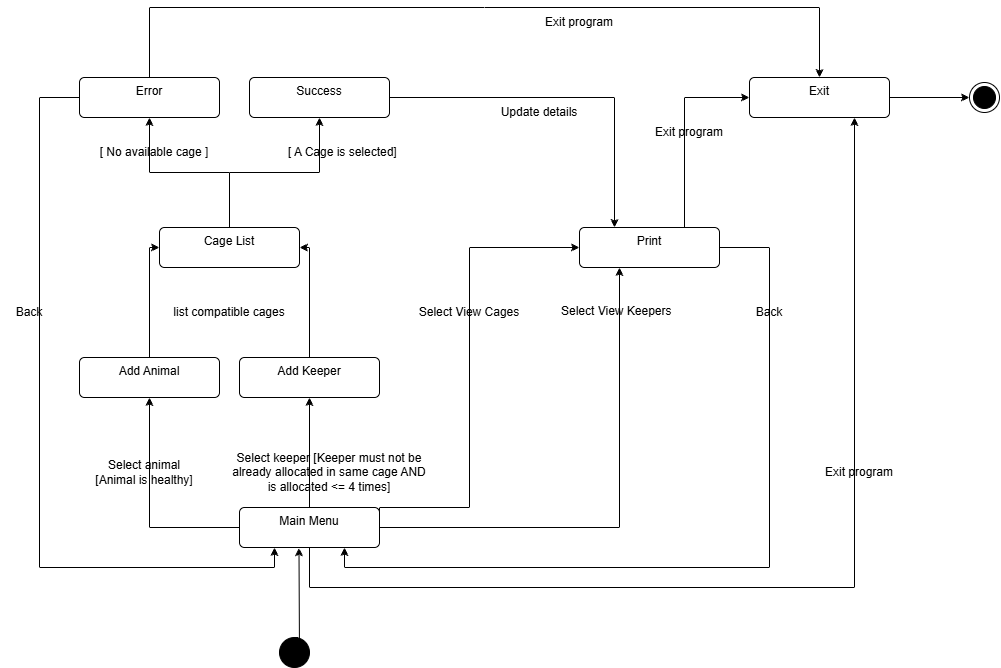

The diagram above was exported from draw.io. Its source (the exported page's mxGraphModel, read from the mxfile embedded in the PNG):
<mxGraphModel dx="1722" dy="2067" grid="1" gridSize="10" guides="1" tooltips="1" connect="1" arrows="1" fold="1" page="1" pageScale="1" pageWidth="1300" pageHeight="1169" math="0" shadow="0">
  <root>
    <mxCell id="0" />
    <mxCell id="1" parent="0" />
    <mxCell id="QQ0vtXFZZ5PVcHJ7sBfz-1" parent="1" style="ellipse;fillColor=strokeColor;html=1;" value="" vertex="1">
      <mxGeometry height="30" width="30" x="550" y="350" as="geometry" />
    </mxCell>
    <mxCell id="QQ0vtXFZZ5PVcHJ7sBfz-2" parent="1" style="ellipse;html=1;shape=endState;fillColor=strokeColor;" value="" vertex="1">
      <mxGeometry height="30" width="30" x="1240" y="-205" as="geometry" />
    </mxCell>
    <mxCell id="7UHOEvd40Qsy2NppaX_t-21" edge="1" parent="1" source="QQ0vtXFZZ5PVcHJ7sBfz-4" style="edgeStyle=orthogonalEdgeStyle;rounded=0;orthogonalLoop=1;jettySize=auto;html=1;entryX=1;entryY=0.5;entryDx=0;entryDy=0;" target="7UHOEvd40Qsy2NppaX_t-16">
      <mxGeometry relative="1" as="geometry">
        <Array as="points">
          <mxPoint x="580" y="-40" />
        </Array>
      </mxGeometry>
    </mxCell>
    <mxCell id="QQ0vtXFZZ5PVcHJ7sBfz-4" parent="1" style="html=1;align=center;verticalAlign=top;rounded=1;absoluteArcSize=1;arcSize=10;dashed=0;whiteSpace=wrap;" value="Add Keeper" vertex="1">
      <mxGeometry height="40" width="140" x="510" y="70" as="geometry" />
    </mxCell>
    <mxCell id="7UHOEvd40Qsy2NppaX_t-20" edge="1" parent="1" source="QQ0vtXFZZ5PVcHJ7sBfz-5" style="edgeStyle=orthogonalEdgeStyle;rounded=0;orthogonalLoop=1;jettySize=auto;html=1;entryX=0;entryY=0.5;entryDx=0;entryDy=0;" target="7UHOEvd40Qsy2NppaX_t-16">
      <mxGeometry relative="1" as="geometry">
        <Array as="points">
          <mxPoint x="420" y="-40" />
        </Array>
      </mxGeometry>
    </mxCell>
    <mxCell id="QQ0vtXFZZ5PVcHJ7sBfz-5" parent="1" style="html=1;align=center;verticalAlign=top;rounded=1;absoluteArcSize=1;arcSize=10;dashed=0;whiteSpace=wrap;" value="Add Animal" vertex="1">
      <mxGeometry height="40" width="140" x="350" y="70" as="geometry" />
    </mxCell>
    <mxCell id="7UHOEvd40Qsy2NppaX_t-8" edge="1" parent="1" source="QQ0vtXFZZ5PVcHJ7sBfz-1" style="edgeStyle=orthogonalEdgeStyle;rounded=0;orthogonalLoop=1;jettySize=auto;html=1;exitX=0.5;exitY=0;exitDx=0;exitDy=0;entryX=0.425;entryY=1.007;entryDx=0;entryDy=0;entryPerimeter=0;" target="7UHOEvd40Qsy2NppaX_t-7">
      <mxGeometry relative="1" as="geometry">
        <Array as="points">
          <mxPoint x="570" y="370" />
          <mxPoint x="570" y="344" />
        </Array>
        <mxPoint x="580" y="350" as="sourcePoint" />
      </mxGeometry>
    </mxCell>
    <mxCell id="7UHOEvd40Qsy2NppaX_t-10" edge="1" parent="1" source="7UHOEvd40Qsy2NppaX_t-7" style="edgeStyle=orthogonalEdgeStyle;rounded=0;orthogonalLoop=1;jettySize=auto;html=1;entryX=0.5;entryY=1;entryDx=0;entryDy=0;" target="QQ0vtXFZZ5PVcHJ7sBfz-4">
      <mxGeometry relative="1" as="geometry" />
    </mxCell>
    <mxCell id="7UHOEvd40Qsy2NppaX_t-11" edge="1" parent="1" source="7UHOEvd40Qsy2NppaX_t-7" style="edgeStyle=orthogonalEdgeStyle;rounded=0;orthogonalLoop=1;jettySize=auto;html=1;exitX=0;exitY=0.5;exitDx=0;exitDy=0;entryX=0.5;entryY=1;entryDx=0;entryDy=0;" target="QQ0vtXFZZ5PVcHJ7sBfz-5">
      <mxGeometry relative="1" as="geometry" />
    </mxCell>
    <mxCell id="7UHOEvd40Qsy2NppaX_t-18" edge="1" parent="1" source="7UHOEvd40Qsy2NppaX_t-7" style="edgeStyle=orthogonalEdgeStyle;rounded=0;orthogonalLoop=1;jettySize=auto;html=1;exitX=1;exitY=0.5;exitDx=0;exitDy=0;entryX=0;entryY=0.5;entryDx=0;entryDy=0;" target="7UHOEvd40Qsy2NppaX_t-42">
      <mxGeometry relative="1" as="geometry">
        <Array as="points">
          <mxPoint x="650" y="220" />
          <mxPoint x="740" y="220" />
          <mxPoint x="740" y="-40" />
        </Array>
        <mxPoint x="820" y="-60" as="targetPoint" />
      </mxGeometry>
    </mxCell>
    <mxCell id="7UHOEvd40Qsy2NppaX_t-7" parent="1" style="html=1;align=center;verticalAlign=top;rounded=1;absoluteArcSize=1;arcSize=10;dashed=0;whiteSpace=wrap;" value="Main Menu" vertex="1">
      <mxGeometry height="40" width="140" x="510" y="220" as="geometry" />
    </mxCell>
    <mxCell id="7UHOEvd40Qsy2NppaX_t-13" parent="1" style="html=1;align=center;verticalAlign=top;rounded=1;absoluteArcSize=1;arcSize=10;dashed=0;whiteSpace=wrap;" value="Success" vertex="1">
      <mxGeometry height="40" width="140" x="520" y="-210" as="geometry" />
    </mxCell>
    <mxCell id="7UHOEvd40Qsy2NppaX_t-33" edge="1" parent="1" source="7UHOEvd40Qsy2NppaX_t-14" style="edgeStyle=orthogonalEdgeStyle;rounded=0;orthogonalLoop=1;jettySize=auto;html=1;entryX=0.5;entryY=0;entryDx=0;entryDy=0;" target="7UHOEvd40Qsy2NppaX_t-22">
      <mxGeometry relative="1" as="geometry">
        <Array as="points">
          <mxPoint x="420" y="-280" />
          <mxPoint x="1090" y="-280" />
        </Array>
      </mxGeometry>
    </mxCell>
    <mxCell id="XrYFKKcTuE5uXYP4jNu1-11" edge="1" parent="1" source="7UHOEvd40Qsy2NppaX_t-14" style="edgeStyle=orthogonalEdgeStyle;rounded=0;orthogonalLoop=1;jettySize=auto;html=1;exitX=0;exitY=0.5;exitDx=0;exitDy=0;entryX=0.25;entryY=1;entryDx=0;entryDy=0;" target="7UHOEvd40Qsy2NppaX_t-7">
      <mxGeometry relative="1" as="geometry">
        <Array as="points">
          <mxPoint x="310" y="-190" />
          <mxPoint x="310" y="280" />
          <mxPoint x="545" y="280" />
        </Array>
      </mxGeometry>
    </mxCell>
    <mxCell id="7UHOEvd40Qsy2NppaX_t-14" parent="1" style="html=1;align=center;verticalAlign=top;rounded=1;absoluteArcSize=1;arcSize=10;dashed=0;whiteSpace=wrap;" value="Error" vertex="1">
      <mxGeometry height="40" width="140" x="350" y="-210" as="geometry" />
    </mxCell>
    <mxCell id="7UHOEvd40Qsy2NppaX_t-43" edge="1" parent="1" source="7UHOEvd40Qsy2NppaX_t-13" style="edgeStyle=orthogonalEdgeStyle;rounded=0;orthogonalLoop=1;jettySize=auto;html=1;entryX=0.25;entryY=0;entryDx=0;entryDy=0;exitX=1;exitY=0.5;exitDx=0;exitDy=0;" target="7UHOEvd40Qsy2NppaX_t-42">
      <mxGeometry relative="1" as="geometry">
        <mxPoint x="820" y="-170" as="sourcePoint" />
      </mxGeometry>
    </mxCell>
    <mxCell id="7UHOEvd40Qsy2NppaX_t-29" edge="1" parent="1" source="7UHOEvd40Qsy2NppaX_t-16" style="edgeStyle=orthogonalEdgeStyle;rounded=0;orthogonalLoop=1;jettySize=auto;html=1;exitX=0.5;exitY=0;exitDx=0;exitDy=0;entryX=0.5;entryY=1;entryDx=0;entryDy=0;" target="7UHOEvd40Qsy2NppaX_t-14">
      <mxGeometry relative="1" as="geometry" />
    </mxCell>
    <mxCell id="7UHOEvd40Qsy2NppaX_t-30" edge="1" parent="1" source="7UHOEvd40Qsy2NppaX_t-16" style="edgeStyle=orthogonalEdgeStyle;rounded=0;orthogonalLoop=1;jettySize=auto;html=1;entryX=0.5;entryY=1;entryDx=0;entryDy=0;" target="7UHOEvd40Qsy2NppaX_t-13">
      <mxGeometry relative="1" as="geometry" />
    </mxCell>
    <mxCell id="7UHOEvd40Qsy2NppaX_t-16" parent="1" style="html=1;align=center;verticalAlign=top;rounded=1;absoluteArcSize=1;arcSize=10;dashed=0;whiteSpace=wrap;" value="Cage List" vertex="1">
      <mxGeometry height="40" width="140" x="430" y="-60" as="geometry" />
    </mxCell>
    <mxCell id="7UHOEvd40Qsy2NppaX_t-47" edge="1" parent="1" source="7UHOEvd40Qsy2NppaX_t-22" style="edgeStyle=orthogonalEdgeStyle;rounded=0;orthogonalLoop=1;jettySize=auto;html=1;">
      <mxGeometry relative="1" as="geometry">
        <mxPoint x="1240" y="-190" as="targetPoint" />
      </mxGeometry>
    </mxCell>
    <mxCell id="7UHOEvd40Qsy2NppaX_t-22" parent="1" style="html=1;align=center;verticalAlign=top;rounded=1;absoluteArcSize=1;arcSize=10;dashed=0;whiteSpace=wrap;" value="Exit" vertex="1">
      <mxGeometry height="40" width="140" x="1020" y="-210" as="geometry" />
    </mxCell>
    <mxCell id="7UHOEvd40Qsy2NppaX_t-27" parent="1" style="text;html=1;whiteSpace=wrap;strokeColor=none;fillColor=none;align=center;verticalAlign=middle;rounded=0;" value="Select animal [Animal is healthy]" vertex="1">
      <mxGeometry height="30" width="110" x="360" y="170" as="geometry" />
    </mxCell>
    <mxCell id="7UHOEvd40Qsy2NppaX_t-31" parent="1" style="text;html=1;whiteSpace=wrap;strokeColor=none;fillColor=none;align=center;verticalAlign=middle;rounded=0;" value="[ A Cage is selected]&amp;nbsp;" vertex="1">
      <mxGeometry height="30" width="130" x="550" y="-150" as="geometry" />
    </mxCell>
    <mxCell id="7UHOEvd40Qsy2NppaX_t-32" parent="1" style="text;html=1;whiteSpace=wrap;strokeColor=none;fillColor=none;align=center;verticalAlign=middle;rounded=0;" value="[ No available cage ]" vertex="1">
      <mxGeometry height="30" width="130" x="360" y="-150" as="geometry" />
    </mxCell>
    <mxCell id="7UHOEvd40Qsy2NppaX_t-35" edge="1" parent="1" style="edgeStyle=orthogonalEdgeStyle;rounded=0;orthogonalLoop=1;jettySize=auto;html=1;exitX=0.5;exitY=1;exitDx=0;exitDy=0;">
      <mxGeometry relative="1" as="geometry">
        <mxPoint x="820" y="-170" as="sourcePoint" />
        <mxPoint x="820" y="-170" as="targetPoint" />
      </mxGeometry>
    </mxCell>
    <mxCell id="XrYFKKcTuE5uXYP4jNu1-9" edge="1" parent="1" source="7UHOEvd40Qsy2NppaX_t-42" style="edgeStyle=orthogonalEdgeStyle;rounded=0;orthogonalLoop=1;jettySize=auto;html=1;exitX=1;exitY=0.5;exitDx=0;exitDy=0;entryX=0.75;entryY=1;entryDx=0;entryDy=0;" target="7UHOEvd40Qsy2NppaX_t-7">
      <mxGeometry relative="1" as="geometry">
        <Array as="points">
          <mxPoint x="1040" y="-40" />
          <mxPoint x="1040" y="280" />
          <mxPoint x="615" y="280" />
        </Array>
      </mxGeometry>
    </mxCell>
    <mxCell id="XrYFKKcTuE5uXYP4jNu1-25" edge="1" parent="1" source="7UHOEvd40Qsy2NppaX_t-42" style="edgeStyle=orthogonalEdgeStyle;rounded=0;orthogonalLoop=1;jettySize=auto;html=1;exitX=0.75;exitY=0;exitDx=0;exitDy=0;entryX=0;entryY=0.5;entryDx=0;entryDy=0;" target="7UHOEvd40Qsy2NppaX_t-22">
      <mxGeometry relative="1" as="geometry" />
    </mxCell>
    <mxCell id="7UHOEvd40Qsy2NppaX_t-42" parent="1" style="html=1;align=center;verticalAlign=top;rounded=1;absoluteArcSize=1;arcSize=10;dashed=0;whiteSpace=wrap;" value="Print" vertex="1">
      <mxGeometry height="40" width="140" x="850" y="-60" as="geometry" />
    </mxCell>
    <mxCell id="K-TRdEe8pVcuehahPxeH-3" parent="1" style="text;html=1;whiteSpace=wrap;strokeColor=none;fillColor=none;align=center;verticalAlign=middle;rounded=0;" value="Select keeper&amp;nbsp;&lt;span style=&quot;text-wrap-mode: nowrap; color: rgba(0, 0, 0, 0); font-family: monospace; font-size: 0px; text-align: start;&quot;&gt;S%3CmxGraphModel%3E%3Croot%3E%3CmxCell%20id%3D%220%22%2F%3E%3CmxCell%20id%3D%221%22%20parent%3D%220%22%2F%3E%3CmxCell%20id%3D%222%22%20parent%3D%221%22%20style%3D%22text%3Bhtml%3D1%3BwhiteSpace%3Dwrap%3BstrokeColor%3Dnone%3BfillColor%3Dnone%3Balign%3Dcenter%3BverticalAlign%3Dmiddle%3Brounded%3D0%3B%22%20value%3D%22Select%20keeper%22%20vertex%3D%221%22%3E%3CmxGeometry%20height%3D%2230%22%20width%3D%2280%22%20x%3D%22550%22%20y%3D%2240%22%20as%3D%22geometry%22%2F%3E%3C%2FmxCell%3E%3C%2Froot%3E%3C%2FmxGraphSelectModel%3ES&lt;/span&gt;[Keeper must not be already allocated in same cage AND is allocated &amp;lt;= 4 times]" vertex="1">
      <mxGeometry height="30" width="200" x="500" y="170" as="geometry" />
    </mxCell>
    <mxCell id="K-TRdEe8pVcuehahPxeH-4" parent="1" style="text;html=1;whiteSpace=wrap;strokeColor=none;fillColor=none;align=center;verticalAlign=middle;rounded=0;" value="list compatible cages" vertex="1">
      <mxGeometry height="30" width="190" x="405" y="10" as="geometry" />
    </mxCell>
    <mxCell id="XrYFKKcTuE5uXYP4jNu1-1" parent="1" style="text;html=1;whiteSpace=wrap;strokeColor=none;fillColor=none;align=center;verticalAlign=middle;rounded=0;" value="Update details" vertex="1">
      <mxGeometry height="30" width="100" x="760" y="-190" as="geometry" />
    </mxCell>
    <mxCell id="XrYFKKcTuE5uXYP4jNu1-3" parent="1" style="text;html=1;whiteSpace=wrap;strokeColor=none;fillColor=none;align=center;verticalAlign=middle;rounded=0;" value="Select View Cages" vertex="1">
      <mxGeometry height="30" width="140" x="670" y="10" as="geometry" />
    </mxCell>
    <mxCell id="XrYFKKcTuE5uXYP4jNu1-6" edge="1" parent="1" source="7UHOEvd40Qsy2NppaX_t-7" style="edgeStyle=orthogonalEdgeStyle;rounded=0;orthogonalLoop=1;jettySize=auto;html=1;" target="7UHOEvd40Qsy2NppaX_t-42" value="">
      <mxGeometry relative="1" as="geometry">
        <Array as="points">
          <mxPoint x="890" y="240" />
        </Array>
        <mxPoint x="650" y="240" as="sourcePoint" />
        <mxPoint x="1020" y="120" as="targetPoint" />
      </mxGeometry>
    </mxCell>
    <mxCell id="XrYFKKcTuE5uXYP4jNu1-4" parent="1" style="text;whiteSpace=wrap;html=1;" value="&lt;div style=&quot;text-align: center;&quot;&gt;&lt;span style=&quot;background-color: transparent; color: light-dark(rgb(0, 0, 0), rgb(255, 255, 255));&quot;&gt;Select View Keepers&lt;/span&gt;&lt;/div&gt;" vertex="1">
      <mxGeometry height="40" width="140" x="830" y="10" as="geometry" />
    </mxCell>
    <mxCell id="XrYFKKcTuE5uXYP4jNu1-8" parent="1" style="text;html=1;whiteSpace=wrap;strokeColor=none;fillColor=none;align=center;verticalAlign=middle;rounded=0;" value="Exit program" vertex="1">
      <mxGeometry height="30" width="100" x="910" y="-170" as="geometry" />
    </mxCell>
    <mxCell id="XrYFKKcTuE5uXYP4jNu1-10" parent="1" style="text;html=1;whiteSpace=wrap;strokeColor=none;fillColor=none;align=center;verticalAlign=middle;rounded=0;" value="Exit program" vertex="1">
      <mxGeometry height="30" width="100" x="800" y="-280" as="geometry" />
    </mxCell>
    <mxCell id="XrYFKKcTuE5uXYP4jNu1-12" parent="1" style="text;html=1;whiteSpace=wrap;strokeColor=none;fillColor=none;align=center;verticalAlign=middle;rounded=0;" value="Back" vertex="1">
      <mxGeometry height="30" width="60" x="270" y="10" as="geometry" />
    </mxCell>
    <mxCell id="XrYFKKcTuE5uXYP4jNu1-14" parent="1" style="text;html=1;whiteSpace=wrap;strokeColor=none;fillColor=none;align=center;verticalAlign=middle;rounded=0;" value="Back" vertex="1">
      <mxGeometry height="30" width="60" x="1010" y="10" as="geometry" />
    </mxCell>
    <mxCell id="XrYFKKcTuE5uXYP4jNu1-18" edge="1" parent="1" source="7UHOEvd40Qsy2NppaX_t-7" style="edgeStyle=orthogonalEdgeStyle;rounded=0;orthogonalLoop=1;jettySize=auto;html=1;exitX=0.5;exitY=1;exitDx=0;exitDy=0;entryX=0.75;entryY=1;entryDx=0;entryDy=0;" target="7UHOEvd40Qsy2NppaX_t-22">
      <mxGeometry relative="1" as="geometry">
        <Array as="points">
          <mxPoint x="580" y="300" />
          <mxPoint x="1125" y="300" />
        </Array>
      </mxGeometry>
    </mxCell>
    <mxCell id="XrYFKKcTuE5uXYP4jNu1-19" parent="1" style="text;html=1;whiteSpace=wrap;strokeColor=none;fillColor=none;align=center;verticalAlign=middle;rounded=0;" value="Exit program" vertex="1">
      <mxGeometry height="30" width="100" x="1080" y="170" as="geometry" />
    </mxCell>
  </root>
</mxGraphModel>